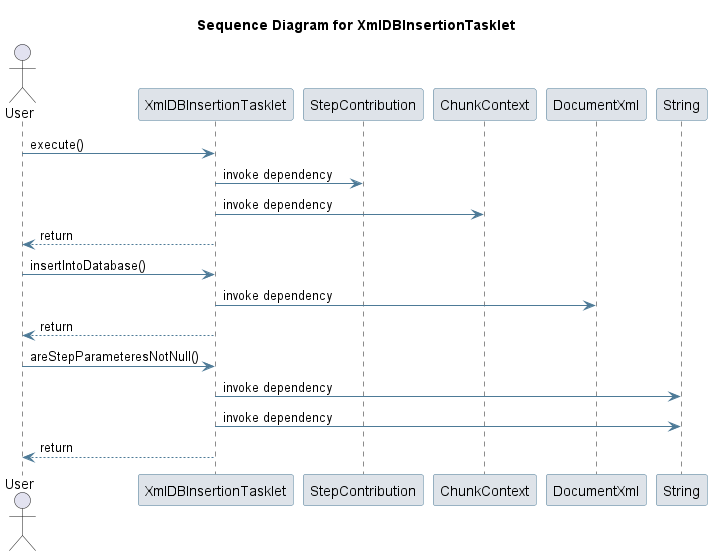

The diagram above was rendered by PlantUML. Its source (embedded in the PNG):
@startuml
skinparam sequence {
 ArrowColor #4D7A97 
 ParticipantBorderColor #4D7A97 
 ParticipantBackgroundColor #DEE3E9 
}
title Sequence Diagram for XmlDBInsertionTasklet

actor User
User -> XmlDBInsertionTasklet: execute()
participant StepContribution
XmlDBInsertionTasklet -> StepContribution: invoke dependency
participant ChunkContext
XmlDBInsertionTasklet -> ChunkContext: invoke dependency
XmlDBInsertionTasklet --> User : return
User -> XmlDBInsertionTasklet: insertIntoDatabase()
participant DocumentXml
XmlDBInsertionTasklet -> DocumentXml: invoke dependency
XmlDBInsertionTasklet --> User : return
User -> XmlDBInsertionTasklet: areStepParameteresNotNull()
participant String
XmlDBInsertionTasklet -> String: invoke dependency
XmlDBInsertionTasklet -> String: invoke dependency
XmlDBInsertionTasklet --> User : return
@enduml